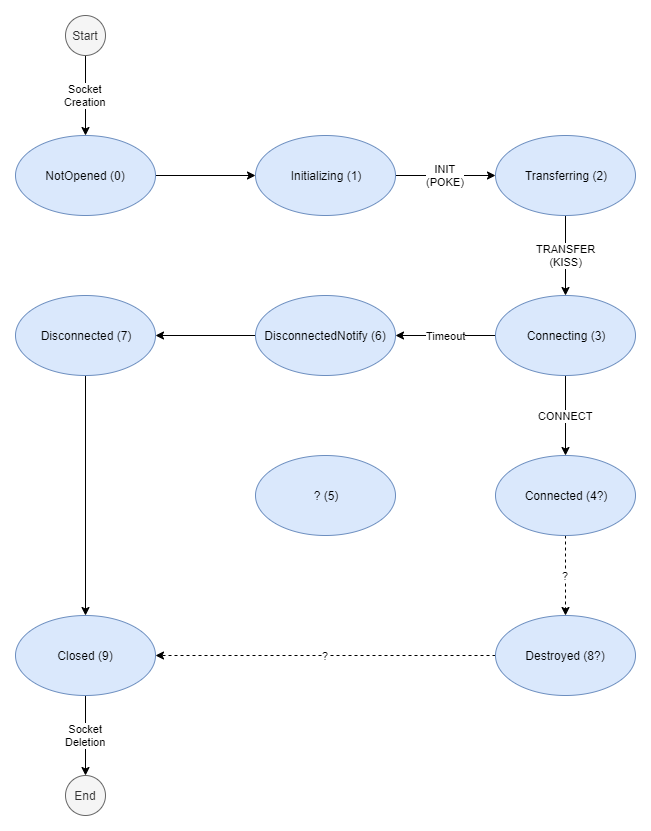

The diagram above was exported from draw.io. Its source (the exported page's mxGraphModel, read from the mxfile embedded in the PNG):
<mxGraphModel dx="1422" dy="713" grid="1" gridSize="10" guides="1" tooltips="1" connect="1" arrows="1" fold="1" page="1" pageScale="1" pageWidth="850" pageHeight="1100" math="0" shadow="0">
  <root>
    <mxCell id="0" />
    <mxCell id="1" parent="0" />
    <mxCell id="bdB5rjZ1GBYk71xwpoHO-10" value="" style="edgeStyle=orthogonalEdgeStyle;rounded=0;orthogonalLoop=1;jettySize=auto;html=1;exitX=1;exitY=0.5;exitDx=0;exitDy=0;entryX=0;entryY=0.5;entryDx=0;entryDy=0;" edge="1" parent="1" source="bdB5rjZ1GBYk71xwpoHO-1" target="bdB5rjZ1GBYk71xwpoHO-2">
      <mxGeometry relative="1" as="geometry" />
    </mxCell>
    <mxCell id="bdB5rjZ1GBYk71xwpoHO-1" value="NotOpened (0)" style="ellipse;whiteSpace=wrap;html=1;fillColor=#dae8fc;strokeColor=#6c8ebf;" vertex="1" parent="1">
      <mxGeometry x="80" y="160" width="140" height="80" as="geometry" />
    </mxCell>
    <mxCell id="bdB5rjZ1GBYk71xwpoHO-11" value="INIT&lt;br&gt;(POKE)" style="edgeStyle=orthogonalEdgeStyle;rounded=0;orthogonalLoop=1;jettySize=auto;html=1;exitX=1;exitY=0.5;exitDx=0;exitDy=0;entryX=0;entryY=0.5;entryDx=0;entryDy=0;" edge="1" parent="1" source="bdB5rjZ1GBYk71xwpoHO-2" target="bdB5rjZ1GBYk71xwpoHO-3">
      <mxGeometry relative="1" as="geometry" />
    </mxCell>
    <mxCell id="bdB5rjZ1GBYk71xwpoHO-2" value="Initializing (1)" style="ellipse;whiteSpace=wrap;html=1;fillColor=#dae8fc;strokeColor=#6c8ebf;" vertex="1" parent="1">
      <mxGeometry x="320" y="160" width="140" height="80" as="geometry" />
    </mxCell>
    <mxCell id="bdB5rjZ1GBYk71xwpoHO-12" value="TRANSFER&lt;br&gt;(KISS)" style="edgeStyle=orthogonalEdgeStyle;rounded=0;orthogonalLoop=1;jettySize=auto;html=1;exitX=0.5;exitY=1;exitDx=0;exitDy=0;" edge="1" parent="1" source="bdB5rjZ1GBYk71xwpoHO-3" target="bdB5rjZ1GBYk71xwpoHO-4">
      <mxGeometry relative="1" as="geometry" />
    </mxCell>
    <mxCell id="bdB5rjZ1GBYk71xwpoHO-3" value="Transferring (2)" style="ellipse;whiteSpace=wrap;html=1;fillColor=#dae8fc;strokeColor=#6c8ebf;" vertex="1" parent="1">
      <mxGeometry x="560" y="160" width="140" height="80" as="geometry" />
    </mxCell>
    <mxCell id="bdB5rjZ1GBYk71xwpoHO-13" value="Timeout" style="edgeStyle=orthogonalEdgeStyle;rounded=0;orthogonalLoop=1;jettySize=auto;html=1;exitX=0;exitY=0.5;exitDx=0;exitDy=0;entryX=1;entryY=0.5;entryDx=0;entryDy=0;" edge="1" parent="1" source="bdB5rjZ1GBYk71xwpoHO-4" target="bdB5rjZ1GBYk71xwpoHO-6">
      <mxGeometry relative="1" as="geometry" />
    </mxCell>
    <mxCell id="bdB5rjZ1GBYk71xwpoHO-15" value="CONNECT" style="edgeStyle=orthogonalEdgeStyle;rounded=0;orthogonalLoop=1;jettySize=auto;html=1;exitX=0.5;exitY=1;exitDx=0;exitDy=0;" edge="1" parent="1" source="bdB5rjZ1GBYk71xwpoHO-4" target="bdB5rjZ1GBYk71xwpoHO-5">
      <mxGeometry relative="1" as="geometry" />
    </mxCell>
    <mxCell id="bdB5rjZ1GBYk71xwpoHO-4" value="Connecting (3)" style="ellipse;whiteSpace=wrap;html=1;fillColor=#dae8fc;strokeColor=#6c8ebf;" vertex="1" parent="1">
      <mxGeometry x="560" y="320" width="140" height="80" as="geometry" />
    </mxCell>
    <mxCell id="bdB5rjZ1GBYk71xwpoHO-17" value="?" style="edgeStyle=orthogonalEdgeStyle;rounded=0;orthogonalLoop=1;jettySize=auto;html=1;exitX=0.5;exitY=1;exitDx=0;exitDy=0;entryX=0.5;entryY=0;entryDx=0;entryDy=0;dashed=1;" edge="1" parent="1" source="bdB5rjZ1GBYk71xwpoHO-5" target="bdB5rjZ1GBYk71xwpoHO-8">
      <mxGeometry relative="1" as="geometry" />
    </mxCell>
    <mxCell id="bdB5rjZ1GBYk71xwpoHO-5" value="Connected (4?)" style="ellipse;whiteSpace=wrap;html=1;fillColor=#dae8fc;strokeColor=#6c8ebf;" vertex="1" parent="1">
      <mxGeometry x="560" y="480" width="140" height="80" as="geometry" />
    </mxCell>
    <mxCell id="bdB5rjZ1GBYk71xwpoHO-14" style="edgeStyle=orthogonalEdgeStyle;rounded=0;orthogonalLoop=1;jettySize=auto;html=1;exitX=0;exitY=0.5;exitDx=0;exitDy=0;entryX=1;entryY=0.5;entryDx=0;entryDy=0;" edge="1" parent="1" source="bdB5rjZ1GBYk71xwpoHO-6" target="bdB5rjZ1GBYk71xwpoHO-7">
      <mxGeometry relative="1" as="geometry" />
    </mxCell>
    <mxCell id="bdB5rjZ1GBYk71xwpoHO-6" value="DisconnectedNotify (6)" style="ellipse;whiteSpace=wrap;html=1;fillColor=#dae8fc;strokeColor=#6c8ebf;" vertex="1" parent="1">
      <mxGeometry x="320" y="320" width="140" height="80" as="geometry" />
    </mxCell>
    <mxCell id="bdB5rjZ1GBYk71xwpoHO-16" style="edgeStyle=orthogonalEdgeStyle;rounded=0;orthogonalLoop=1;jettySize=auto;html=1;exitX=0.5;exitY=1;exitDx=0;exitDy=0;entryX=0.5;entryY=0;entryDx=0;entryDy=0;" edge="1" parent="1" source="bdB5rjZ1GBYk71xwpoHO-7" target="bdB5rjZ1GBYk71xwpoHO-9">
      <mxGeometry relative="1" as="geometry" />
    </mxCell>
    <mxCell id="bdB5rjZ1GBYk71xwpoHO-7" value="Disconnected (7)" style="ellipse;whiteSpace=wrap;html=1;fillColor=#dae8fc;strokeColor=#6c8ebf;" vertex="1" parent="1">
      <mxGeometry x="80" y="320" width="140" height="80" as="geometry" />
    </mxCell>
    <mxCell id="bdB5rjZ1GBYk71xwpoHO-23" value="?" style="edgeStyle=orthogonalEdgeStyle;rounded=0;orthogonalLoop=1;jettySize=auto;html=1;exitX=0;exitY=0.5;exitDx=0;exitDy=0;dashed=1;" edge="1" parent="1" source="bdB5rjZ1GBYk71xwpoHO-8" target="bdB5rjZ1GBYk71xwpoHO-9">
      <mxGeometry relative="1" as="geometry" />
    </mxCell>
    <mxCell id="bdB5rjZ1GBYk71xwpoHO-8" value="Destroyed (8?)" style="ellipse;whiteSpace=wrap;html=1;fillColor=#dae8fc;strokeColor=#6c8ebf;" vertex="1" parent="1">
      <mxGeometry x="560" y="640" width="140" height="80" as="geometry" />
    </mxCell>
    <mxCell id="bdB5rjZ1GBYk71xwpoHO-22" value="Socket&lt;br&gt;Deletion" style="edgeStyle=orthogonalEdgeStyle;rounded=0;orthogonalLoop=1;jettySize=auto;html=1;exitX=0.5;exitY=1;exitDx=0;exitDy=0;" edge="1" parent="1" source="bdB5rjZ1GBYk71xwpoHO-9" target="bdB5rjZ1GBYk71xwpoHO-21">
      <mxGeometry relative="1" as="geometry" />
    </mxCell>
    <mxCell id="bdB5rjZ1GBYk71xwpoHO-9" value="Closed (9)" style="ellipse;whiteSpace=wrap;html=1;fillColor=#dae8fc;strokeColor=#6c8ebf;" vertex="1" parent="1">
      <mxGeometry x="80" y="640" width="140" height="80" as="geometry" />
    </mxCell>
    <mxCell id="bdB5rjZ1GBYk71xwpoHO-19" value="Socket&lt;br&gt;Creation" style="edgeStyle=orthogonalEdgeStyle;rounded=0;orthogonalLoop=1;jettySize=auto;html=1;exitX=0.5;exitY=1;exitDx=0;exitDy=0;entryX=0.5;entryY=0;entryDx=0;entryDy=0;" edge="1" parent="1" source="bdB5rjZ1GBYk71xwpoHO-18" target="bdB5rjZ1GBYk71xwpoHO-1">
      <mxGeometry relative="1" as="geometry" />
    </mxCell>
    <mxCell id="bdB5rjZ1GBYk71xwpoHO-18" value="Start" style="ellipse;whiteSpace=wrap;html=1;aspect=fixed;fillColor=#f5f5f5;strokeColor=#666666;fontColor=#333333;" vertex="1" parent="1">
      <mxGeometry x="130" y="40" width="40" height="40" as="geometry" />
    </mxCell>
    <mxCell id="bdB5rjZ1GBYk71xwpoHO-21" value="End" style="ellipse;whiteSpace=wrap;html=1;aspect=fixed;fillColor=#f5f5f5;strokeColor=#666666;fontColor=#333333;" vertex="1" parent="1">
      <mxGeometry x="130" y="800" width="40" height="40" as="geometry" />
    </mxCell>
    <mxCell id="bdB5rjZ1GBYk71xwpoHO-24" value="? (5)" style="ellipse;whiteSpace=wrap;html=1;fillColor=#dae8fc;strokeColor=#6c8ebf;" vertex="1" parent="1">
      <mxGeometry x="320" y="480" width="140" height="80" as="geometry" />
    </mxCell>
  </root>
</mxGraphModel>